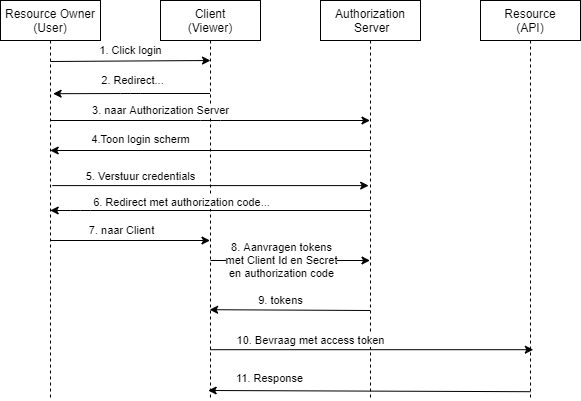

The diagram above was exported from draw.io. Its source (the exported page's mxGraphModel, read from the mxfile embedded in the PNG):
<mxGraphModel dx="898" dy="658" grid="1" gridSize="10" guides="1" tooltips="1" connect="1" arrows="1" fold="1" page="1" pageScale="1" pageWidth="850" pageHeight="1100" math="0" shadow="0">
  <root>
    <mxCell id="0" />
    <mxCell id="1" parent="0" />
    <mxCell id="3nuBFxr9cyL0pnOWT2aG-1" value="Resource Owner&#10;(User)" style="shape=umlLifeline;perimeter=lifelinePerimeter;container=1;collapsible=0;recursiveResize=0;rounded=0;shadow=0;strokeWidth=1;" parent="1" vertex="1">
      <mxGeometry x="120" y="80" width="100" height="400" as="geometry" />
    </mxCell>
    <mxCell id="3nuBFxr9cyL0pnOWT2aG-5" value="Client&#10;(Viewer)" style="shape=umlLifeline;perimeter=lifelinePerimeter;container=1;collapsible=0;recursiveResize=0;rounded=0;shadow=0;strokeWidth=1;" parent="1" vertex="1">
      <mxGeometry x="280" y="80" width="100" height="400" as="geometry" />
    </mxCell>
    <mxCell id="FB5MmYoiGwWZXfeNrgv4-1" value="Authorization&#10; Server" style="shape=umlLifeline;perimeter=lifelinePerimeter;container=1;collapsible=0;recursiveResize=0;rounded=0;shadow=0;strokeWidth=1;" vertex="1" parent="1">
      <mxGeometry x="440" y="80" width="100" height="400" as="geometry" />
    </mxCell>
    <mxCell id="FB5MmYoiGwWZXfeNrgv4-3" value="Resource&#10;(API)" style="shape=umlLifeline;perimeter=lifelinePerimeter;container=1;collapsible=0;recursiveResize=0;rounded=0;shadow=0;strokeWidth=1;" vertex="1" parent="1">
      <mxGeometry x="600" y="80" width="100" height="400" as="geometry" />
    </mxCell>
    <mxCell id="FB5MmYoiGwWZXfeNrgv4-8" value="" style="endArrow=classic;html=1;" edge="1" parent="1">
      <mxGeometry relative="1" as="geometry">
        <mxPoint x="170" y="141" as="sourcePoint" />
        <mxPoint x="330" y="140" as="targetPoint" />
        <Array as="points" />
      </mxGeometry>
    </mxCell>
    <mxCell id="FB5MmYoiGwWZXfeNrgv4-9" value="1. Click login" style="edgeLabel;resizable=0;html=1;align=center;verticalAlign=middle;" connectable="0" vertex="1" parent="FB5MmYoiGwWZXfeNrgv4-8">
      <mxGeometry relative="1" as="geometry">
        <mxPoint y="-10.5" as="offset" />
      </mxGeometry>
    </mxCell>
    <mxCell id="FB5MmYoiGwWZXfeNrgv4-12" value="" style="endArrow=classic;html=1;" edge="1" parent="1" target="FB5MmYoiGwWZXfeNrgv4-1">
      <mxGeometry relative="1" as="geometry">
        <mxPoint x="170" y="200" as="sourcePoint" />
        <mxPoint x="270" y="200" as="targetPoint" />
        <Array as="points">
          <mxPoint x="330" y="200" />
        </Array>
      </mxGeometry>
    </mxCell>
    <mxCell id="FB5MmYoiGwWZXfeNrgv4-13" value="3. naar Authorization Server" style="edgeLabel;resizable=0;html=1;align=center;verticalAlign=middle;" connectable="0" vertex="1" parent="FB5MmYoiGwWZXfeNrgv4-12">
      <mxGeometry relative="1" as="geometry">
        <mxPoint x="-50" y="-10" as="offset" />
      </mxGeometry>
    </mxCell>
    <mxCell id="FB5MmYoiGwWZXfeNrgv4-15" value="" style="endArrow=classic;html=1;" edge="1" parent="1" target="3nuBFxr9cyL0pnOWT2aG-1">
      <mxGeometry relative="1" as="geometry">
        <mxPoint x="490" y="230" as="sourcePoint" />
        <mxPoint x="640" y="300" as="targetPoint" />
      </mxGeometry>
    </mxCell>
    <mxCell id="FB5MmYoiGwWZXfeNrgv4-16" value="4.Toon login scherm" style="edgeLabel;resizable=0;html=1;align=center;verticalAlign=middle;" connectable="0" vertex="1" parent="FB5MmYoiGwWZXfeNrgv4-15">
      <mxGeometry relative="1" as="geometry">
        <mxPoint x="-70" y="-11" as="offset" />
      </mxGeometry>
    </mxCell>
    <mxCell id="FB5MmYoiGwWZXfeNrgv4-17" value="" style="endArrow=classic;html=1;entryX=0.526;entryY=0.233;entryDx=0;entryDy=0;entryPerimeter=0;" edge="1" parent="1" source="3nuBFxr9cyL0pnOWT2aG-5" target="3nuBFxr9cyL0pnOWT2aG-1">
      <mxGeometry relative="1" as="geometry">
        <mxPoint x="540" y="300" as="sourcePoint" />
        <mxPoint x="640" y="300" as="targetPoint" />
        <Array as="points">
          <mxPoint x="250" y="173" />
        </Array>
      </mxGeometry>
    </mxCell>
    <mxCell id="FB5MmYoiGwWZXfeNrgv4-18" value="2. Redirect..." style="edgeLabel;resizable=0;html=1;align=center;verticalAlign=middle;" connectable="0" vertex="1" parent="FB5MmYoiGwWZXfeNrgv4-17">
      <mxGeometry relative="1" as="geometry">
        <mxPoint y="-13" as="offset" />
      </mxGeometry>
    </mxCell>
    <mxCell id="FB5MmYoiGwWZXfeNrgv4-19" value="" style="endArrow=classic;html=1;entryX=0.465;entryY=0.617;entryDx=0;entryDy=0;entryPerimeter=0;" edge="1" parent="1">
      <mxGeometry relative="1" as="geometry">
        <mxPoint x="171.83666666666662" y="265.1" as="sourcePoint" />
        <mxPoint x="488.17" y="265.1" as="targetPoint" />
      </mxGeometry>
    </mxCell>
    <mxCell id="FB5MmYoiGwWZXfeNrgv4-20" value="5. Verstuur credentials" style="edgeLabel;resizable=0;html=1;align=center;verticalAlign=middle;" connectable="0" vertex="1" parent="FB5MmYoiGwWZXfeNrgv4-19">
      <mxGeometry relative="1" as="geometry">
        <mxPoint x="-70.17" y="-10" as="offset" />
      </mxGeometry>
    </mxCell>
    <mxCell id="FB5MmYoiGwWZXfeNrgv4-21" value="" style="endArrow=classic;html=1;" edge="1" parent="1" source="FB5MmYoiGwWZXfeNrgv4-1" target="3nuBFxr9cyL0pnOWT2aG-1">
      <mxGeometry relative="1" as="geometry">
        <mxPoint x="290" y="270" as="sourcePoint" />
        <mxPoint x="390" y="270" as="targetPoint" />
        <Array as="points">
          <mxPoint x="200" y="290" />
        </Array>
      </mxGeometry>
    </mxCell>
    <mxCell id="FB5MmYoiGwWZXfeNrgv4-22" value="6. Redirect met authorization code..." style="edgeLabel;resizable=0;html=1;align=center;verticalAlign=middle;" connectable="0" vertex="1" parent="FB5MmYoiGwWZXfeNrgv4-21">
      <mxGeometry relative="1" as="geometry">
        <mxPoint x="-29.03" y="-8.2" as="offset" />
      </mxGeometry>
    </mxCell>
    <mxCell id="FB5MmYoiGwWZXfeNrgv4-23" value="" style="endArrow=classic;html=1;" edge="1" parent="1" target="3nuBFxr9cyL0pnOWT2aG-5">
      <mxGeometry relative="1" as="geometry">
        <mxPoint x="170" y="320" as="sourcePoint" />
        <mxPoint x="270" y="320" as="targetPoint" />
      </mxGeometry>
    </mxCell>
    <mxCell id="FB5MmYoiGwWZXfeNrgv4-24" value="7. naar Client" style="edgeLabel;resizable=0;html=1;align=center;verticalAlign=middle;" connectable="0" vertex="1" parent="FB5MmYoiGwWZXfeNrgv4-23">
      <mxGeometry relative="1" as="geometry">
        <mxPoint x="-9.670000000000002" y="-10" as="offset" />
      </mxGeometry>
    </mxCell>
    <mxCell id="FB5MmYoiGwWZXfeNrgv4-25" value="" style="endArrow=classic;html=1;" edge="1" parent="1" target="FB5MmYoiGwWZXfeNrgv4-1">
      <mxGeometry relative="1" as="geometry">
        <mxPoint x="330" y="340" as="sourcePoint" />
        <mxPoint x="430" y="340" as="targetPoint" />
      </mxGeometry>
    </mxCell>
    <mxCell id="FB5MmYoiGwWZXfeNrgv4-26" value="8. Aanvragen tokens&lt;br&gt;met Client Id en Secret&lt;br&gt;en authorization code" style="edgeLabel;resizable=0;html=1;align=center;verticalAlign=middle;" connectable="0" vertex="1" parent="FB5MmYoiGwWZXfeNrgv4-25">
      <mxGeometry relative="1" as="geometry">
        <mxPoint x="-9.67" as="offset" />
      </mxGeometry>
    </mxCell>
    <mxCell id="FB5MmYoiGwWZXfeNrgv4-28" value="" style="endArrow=classic;html=1;entryX=0.491;entryY=0.773;entryDx=0;entryDy=0;entryPerimeter=0;" edge="1" parent="1" source="FB5MmYoiGwWZXfeNrgv4-1" target="3nuBFxr9cyL0pnOWT2aG-5">
      <mxGeometry relative="1" as="geometry">
        <mxPoint x="270" y="330" as="sourcePoint" />
        <mxPoint x="370" y="330" as="targetPoint" />
        <Array as="points">
          <mxPoint x="490" y="390" />
        </Array>
      </mxGeometry>
    </mxCell>
    <mxCell id="FB5MmYoiGwWZXfeNrgv4-29" value="9. tokens" style="edgeLabel;resizable=0;html=1;align=center;verticalAlign=middle;" connectable="0" vertex="1" parent="FB5MmYoiGwWZXfeNrgv4-28">
      <mxGeometry relative="1" as="geometry">
        <mxPoint x="-10.02" y="-10" as="offset" />
      </mxGeometry>
    </mxCell>
    <mxCell id="FB5MmYoiGwWZXfeNrgv4-31" value="" style="endArrow=classic;html=1;entryX=0.528;entryY=0.873;entryDx=0;entryDy=0;entryPerimeter=0;" edge="1" parent="1" source="3nuBFxr9cyL0pnOWT2aG-5" target="FB5MmYoiGwWZXfeNrgv4-3">
      <mxGeometry relative="1" as="geometry">
        <mxPoint x="470" y="400" as="sourcePoint" />
        <mxPoint x="570" y="400" as="targetPoint" />
      </mxGeometry>
    </mxCell>
    <mxCell id="FB5MmYoiGwWZXfeNrgv4-32" value="10. Bevraag met access token" style="edgeLabel;resizable=0;html=1;align=center;verticalAlign=middle;" connectable="0" vertex="1" parent="FB5MmYoiGwWZXfeNrgv4-31">
      <mxGeometry relative="1" as="geometry">
        <mxPoint x="-61.3" y="-9.2" as="offset" />
      </mxGeometry>
    </mxCell>
    <mxCell id="FB5MmYoiGwWZXfeNrgv4-36" value="" style="endArrow=classic;html=1;exitX=0.497;exitY=0.978;exitDx=0;exitDy=0;exitPerimeter=0;entryX=0.477;entryY=0.975;entryDx=0;entryDy=0;entryPerimeter=0;" edge="1" parent="1" source="FB5MmYoiGwWZXfeNrgv4-3" target="3nuBFxr9cyL0pnOWT2aG-5">
      <mxGeometry relative="1" as="geometry">
        <mxPoint x="460" y="390" as="sourcePoint" />
        <mxPoint x="560" y="390" as="targetPoint" />
      </mxGeometry>
    </mxCell>
    <mxCell id="FB5MmYoiGwWZXfeNrgv4-37" value="11. Response" style="edgeLabel;resizable=0;html=1;align=center;verticalAlign=middle;" connectable="0" vertex="1" parent="FB5MmYoiGwWZXfeNrgv4-36">
      <mxGeometry relative="1" as="geometry">
        <mxPoint x="-100.3" y="-12.600000000000001" as="offset" />
      </mxGeometry>
    </mxCell>
  </root>
</mxGraphModel>